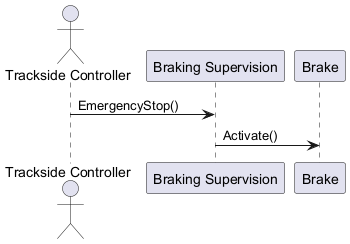

The diagram above was rendered by PlantUML. Its source (embedded in the PNG):
@startuml
actor "Trackside Controller" as TC
participant "Braking Supervision" as BS
participant "Brake" as B

TC -> BS : EmergencyStop()
BS -> B : Activate()
@enduml